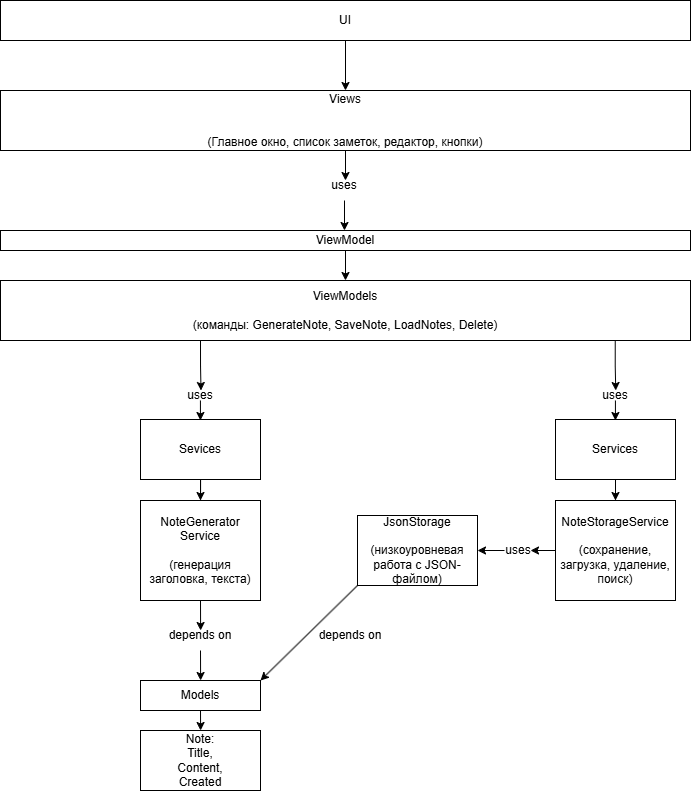

The diagram above was exported from draw.io. Its source (the exported page's mxGraphModel, read from the mxfile embedded in the PNG):
<mxGraphModel dx="983" dy="586" grid="1" gridSize="10" guides="1" tooltips="1" connect="1" arrows="1" fold="1" page="1" pageScale="1" pageWidth="827" pageHeight="1169" math="0" shadow="0">
  <root>
    <mxCell id="0" />
    <mxCell id="1" parent="0" />
    <mxCell id="phoC-rp73BsQ29nznpbw-2" edge="1" parent="1" source="phoC-rp73BsQ29nznpbw-1" style="edgeStyle=orthogonalEdgeStyle;rounded=0;orthogonalLoop=1;jettySize=auto;html=1;">
      <mxGeometry relative="1" as="geometry">
        <mxPoint x="415" y="190" as="targetPoint" />
      </mxGeometry>
    </mxCell>
    <mxCell id="phoC-rp73BsQ29nznpbw-1" parent="1" style="rounded=0;whiteSpace=wrap;html=1;" value="UI" vertex="1">
      <mxGeometry height="40" width="690" x="70" y="100" as="geometry" />
    </mxCell>
    <mxCell id="phoC-rp73BsQ29nznpbw-4" edge="1" parent="1" source="phoC-rp73BsQ29nznpbw-3" style="edgeStyle=orthogonalEdgeStyle;rounded=0;orthogonalLoop=1;jettySize=auto;html=1;">
      <mxGeometry relative="1" as="geometry">
        <mxPoint x="415" y="280" as="targetPoint" />
      </mxGeometry>
    </mxCell>
    <mxCell id="phoC-rp73BsQ29nznpbw-3" parent="1" style="rounded=0;whiteSpace=wrap;html=1;" value="Views&lt;br&gt;&lt;br&gt;&lt;br&gt;&lt;div&gt;(Главное окно, список заметок, редактор, кнопки)&lt;/div&gt;" vertex="1">
      <mxGeometry height="60" width="690" x="70" y="190" as="geometry" />
    </mxCell>
    <mxCell id="phoC-rp73BsQ29nznpbw-6" edge="1" parent="1" source="phoC-rp73BsQ29nznpbw-5" style="edgeStyle=orthogonalEdgeStyle;rounded=0;orthogonalLoop=1;jettySize=auto;html=1;exitX=0.5;exitY=1;exitDx=0;exitDy=0;">
      <mxGeometry relative="1" as="geometry">
        <mxPoint x="414" y="330" as="targetPoint" />
      </mxGeometry>
    </mxCell>
    <mxCell id="phoC-rp73BsQ29nznpbw-5" parent="1" style="text;html=1;whiteSpace=wrap;strokeColor=none;fillColor=none;align=center;verticalAlign=middle;rounded=0;autosize=1;resizable=0;" value="uses" vertex="1">
      <mxGeometry height="30" width="50" x="389" y="270" as="geometry" />
    </mxCell>
    <mxCell id="phoC-rp73BsQ29nznpbw-8" edge="1" parent="1" source="phoC-rp73BsQ29nznpbw-7" style="edgeStyle=orthogonalEdgeStyle;rounded=0;orthogonalLoop=1;jettySize=auto;html=1;exitX=0.5;exitY=1;exitDx=0;exitDy=0;">
      <mxGeometry relative="1" as="geometry">
        <mxPoint x="415" y="380" as="targetPoint" />
      </mxGeometry>
    </mxCell>
    <mxCell id="phoC-rp73BsQ29nznpbw-7" parent="1" style="whiteSpace=wrap;html=1;" value="ViewModel" vertex="1">
      <mxGeometry height="20" width="690" x="70" y="330" as="geometry" />
    </mxCell>
    <mxCell id="phoC-rp73BsQ29nznpbw-11" edge="1" parent="1" style="edgeStyle=orthogonalEdgeStyle;rounded=0;orthogonalLoop=1;jettySize=auto;html=1;exitX=0.25;exitY=1;exitDx=0;exitDy=0;">
      <mxGeometry relative="1" as="geometry">
        <mxPoint x="270" y="440" as="sourcePoint" />
        <mxPoint x="270.5" y="490" as="targetPoint" />
      </mxGeometry>
    </mxCell>
    <mxCell id="phoC-rp73BsQ29nznpbw-9" parent="1" style="whiteSpace=wrap;html=1;" value="ViewModels&lt;br&gt;&lt;br&gt;(команды: GenerateNote, SaveNote, LoadNotes, Delete)" vertex="1">
      <mxGeometry height="60" width="690" x="70" y="380" as="geometry" />
    </mxCell>
    <mxCell id="phoC-rp73BsQ29nznpbw-12" edge="1" parent="1" style="edgeStyle=orthogonalEdgeStyle;rounded=0;orthogonalLoop=1;jettySize=auto;html=1;exitX=0.25;exitY=1;exitDx=0;exitDy=0;">
      <mxGeometry relative="1" as="geometry">
        <mxPoint x="684.74" y="440" as="sourcePoint" />
        <mxPoint x="685.24" y="490" as="targetPoint" />
      </mxGeometry>
    </mxCell>
    <mxCell id="phoC-rp73BsQ29nznpbw-23" edge="1" parent="1" source="phoC-rp73BsQ29nznpbw-14" style="edgeStyle=orthogonalEdgeStyle;rounded=0;orthogonalLoop=1;jettySize=auto;html=1;">
      <mxGeometry relative="1" as="geometry">
        <mxPoint x="270" y="600" as="targetPoint" />
      </mxGeometry>
    </mxCell>
    <mxCell id="phoC-rp73BsQ29nznpbw-14" parent="1" style="rounded=0;whiteSpace=wrap;html=1;" value="Sevices" vertex="1">
      <mxGeometry height="60" width="120" x="210" y="519" as="geometry" />
    </mxCell>
    <mxCell id="phoC-rp73BsQ29nznpbw-25" edge="1" parent="1" source="phoC-rp73BsQ29nznpbw-16" style="edgeStyle=orthogonalEdgeStyle;rounded=0;orthogonalLoop=1;jettySize=auto;html=1;">
      <mxGeometry relative="1" as="geometry">
        <mxPoint x="685" y="600" as="targetPoint" />
      </mxGeometry>
    </mxCell>
    <mxCell id="phoC-rp73BsQ29nznpbw-16" parent="1" style="rounded=0;whiteSpace=wrap;html=1;" value="Services" vertex="1">
      <mxGeometry height="60" width="120" x="625" y="519" as="geometry" />
    </mxCell>
    <mxCell id="phoC-rp73BsQ29nznpbw-20" edge="1" parent="1" style="edgeStyle=orthogonalEdgeStyle;rounded=0;orthogonalLoop=1;jettySize=auto;html=1;exitX=0.5;exitY=1;exitDx=0;exitDy=0;">
      <mxGeometry relative="1" as="geometry">
        <Array as="points">
          <mxPoint x="269.93" y="500" />
          <mxPoint x="269.93" y="500" />
        </Array>
        <mxPoint x="269.93" y="500" as="sourcePoint" />
        <mxPoint x="269.93" y="520" as="targetPoint" />
      </mxGeometry>
    </mxCell>
    <mxCell id="phoC-rp73BsQ29nznpbw-17" parent="1" style="text;html=1;whiteSpace=wrap;strokeColor=none;fillColor=none;align=center;verticalAlign=middle;rounded=0;autosize=1;resizable=0;" value="uses" vertex="1">
      <mxGeometry height="30" width="50" x="245" y="480" as="geometry" />
    </mxCell>
    <mxCell id="phoC-rp73BsQ29nznpbw-21" edge="1" parent="1" style="edgeStyle=orthogonalEdgeStyle;rounded=0;orthogonalLoop=1;jettySize=auto;html=1;exitX=0.5;exitY=1;exitDx=0;exitDy=0;">
      <mxGeometry relative="1" as="geometry">
        <Array as="points">
          <mxPoint x="684.9300000000001" y="500" />
          <mxPoint x="684.9300000000001" y="500" />
        </Array>
        <mxPoint x="684.9300000000001" y="500" as="sourcePoint" />
        <mxPoint x="684.9300000000001" y="520" as="targetPoint" />
      </mxGeometry>
    </mxCell>
    <mxCell id="phoC-rp73BsQ29nznpbw-19" parent="1" style="text;html=1;whiteSpace=wrap;strokeColor=none;fillColor=none;align=center;verticalAlign=middle;rounded=0;autosize=1;resizable=0;" value="uses" vertex="1">
      <mxGeometry height="30" width="50" x="660" y="480" as="geometry" />
    </mxCell>
    <mxCell id="phoC-rp73BsQ29nznpbw-34" edge="1" parent="1" source="phoC-rp73BsQ29nznpbw-24" style="edgeStyle=orthogonalEdgeStyle;rounded=0;orthogonalLoop=1;jettySize=auto;html=1;exitX=0.5;exitY=1;exitDx=0;exitDy=0;">
      <mxGeometry relative="1" as="geometry">
        <mxPoint x="270.1034482758621" y="730" as="targetPoint" />
      </mxGeometry>
    </mxCell>
    <mxCell id="phoC-rp73BsQ29nznpbw-24" parent="1" style="whiteSpace=wrap;html=1;" value="NoteGenerator Service&lt;br&gt;&lt;br&gt;(генерация заголовка, текста)" vertex="1">
      <mxGeometry height="100" width="120" x="210" y="600" as="geometry" />
    </mxCell>
    <mxCell id="phoC-rp73BsQ29nznpbw-27" edge="1" parent="1" source="phoC-rp73BsQ29nznpbw-26" style="edgeStyle=orthogonalEdgeStyle;rounded=0;orthogonalLoop=1;jettySize=auto;html=1;">
      <mxGeometry relative="1" as="geometry">
        <mxPoint x="600" y="650" as="targetPoint" />
      </mxGeometry>
    </mxCell>
    <mxCell id="phoC-rp73BsQ29nznpbw-26" parent="1" style="whiteSpace=wrap;html=1;" value="NoteStorageService&lt;br&gt;&lt;br&gt;(сохранение, загрузка, удаление, поиск)" vertex="1">
      <mxGeometry height="100" width="120" x="625" y="600" as="geometry" />
    </mxCell>
    <mxCell id="phoC-rp73BsQ29nznpbw-39" edge="1" parent="1" source="phoC-rp73BsQ29nznpbw-28" style="rounded=0;orthogonalLoop=1;jettySize=auto;html=1;exitX=0;exitY=1;exitDx=0;exitDy=0;entryX=1;entryY=0;entryDx=0;entryDy=0;" target="phoC-rp73BsQ29nznpbw-38">
      <mxGeometry relative="1" as="geometry" />
    </mxCell>
    <mxCell id="phoC-rp73BsQ29nznpbw-28" parent="1" style="whiteSpace=wrap;html=1;" value="JsonStorage&lt;br&gt;&lt;br&gt;(низкоуровневая работа с JSON-файлом)" vertex="1">
      <mxGeometry height="70" width="120" x="427" y="615" as="geometry" />
    </mxCell>
    <mxCell id="phoC-rp73BsQ29nznpbw-32" edge="1" parent="1" style="edgeStyle=orthogonalEdgeStyle;rounded=0;orthogonalLoop=1;jettySize=auto;html=1;exitX=0;exitY=0.5;exitDx=0;exitDy=0;entryX=1;entryY=0.5;entryDx=0;entryDy=0;" target="phoC-rp73BsQ29nznpbw-28">
      <mxGeometry relative="1" as="geometry">
        <mxPoint x="574.0000000000001" y="650" as="sourcePoint" />
      </mxGeometry>
    </mxCell>
    <mxCell id="phoC-rp73BsQ29nznpbw-29" parent="1" style="text;html=1;whiteSpace=wrap;strokeColor=none;fillColor=none;align=center;verticalAlign=middle;rounded=0;autosize=1;resizable=0;" value="uses" vertex="1">
      <mxGeometry height="30" width="50" x="563" y="635" as="geometry" />
    </mxCell>
    <mxCell id="phoC-rp73BsQ29nznpbw-36" edge="1" parent="1" source="phoC-rp73BsQ29nznpbw-35" style="edgeStyle=orthogonalEdgeStyle;rounded=0;orthogonalLoop=1;jettySize=auto;html=1;exitX=0.5;exitY=1;exitDx=0;exitDy=0;">
      <mxGeometry relative="1" as="geometry">
        <mxPoint x="270.1034482758621" y="780" as="targetPoint" />
      </mxGeometry>
    </mxCell>
    <mxCell id="phoC-rp73BsQ29nznpbw-35" parent="1" style="text;html=1;whiteSpace=wrap;strokeColor=none;fillColor=none;align=center;verticalAlign=middle;rounded=0;autosize=1;resizable=0;" value="depends on" vertex="1">
      <mxGeometry height="30" width="90" x="225" y="720" as="geometry" />
    </mxCell>
    <mxCell id="phoC-rp73BsQ29nznpbw-40" edge="1" parent="1" source="phoC-rp73BsQ29nznpbw-38" style="edgeStyle=orthogonalEdgeStyle;rounded=0;orthogonalLoop=1;jettySize=auto;html=1;exitX=0.5;exitY=1;exitDx=0;exitDy=0;">
      <mxGeometry relative="1" as="geometry">
        <mxPoint x="270.1034482758621" y="830" as="targetPoint" />
      </mxGeometry>
    </mxCell>
    <mxCell id="phoC-rp73BsQ29nznpbw-38" parent="1" style="whiteSpace=wrap;html=1;" value="Models" vertex="1">
      <mxGeometry height="30" width="120" x="210" y="780" as="geometry" />
    </mxCell>
    <mxCell id="phoC-rp73BsQ29nznpbw-41" parent="1" style="whiteSpace=wrap;html=1;" value="Note:&lt;br&gt;&lt;div&gt;Title,&lt;/div&gt;&lt;div&gt;Content,&lt;/div&gt;&lt;div&gt;Created&lt;/div&gt;" vertex="1">
      <mxGeometry height="60" width="120" x="210" y="830" as="geometry" />
    </mxCell>
    <mxCell id="phoC-rp73BsQ29nznpbw-42" parent="1" style="text;html=1;whiteSpace=wrap;strokeColor=none;fillColor=none;align=center;verticalAlign=middle;rounded=0;autosize=1;resizable=0;" value="depends on" vertex="1">
      <mxGeometry height="30" width="90" x="375" y="720" as="geometry" />
    </mxCell>
  </root>
</mxGraphModel>